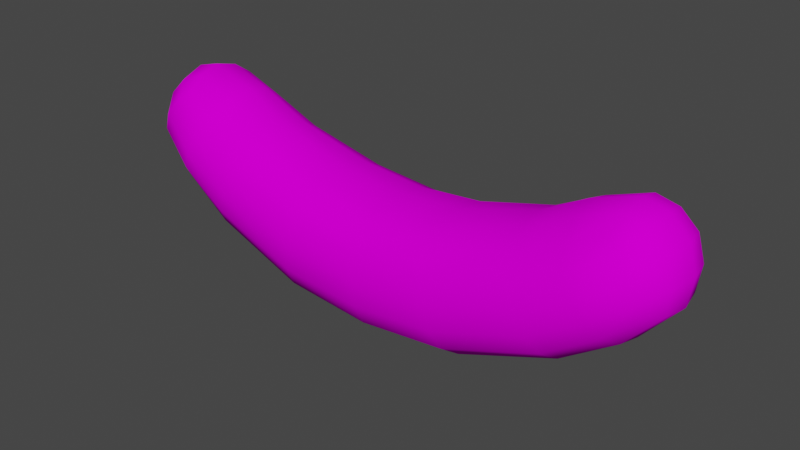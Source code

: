 # Source: Bakterija1.blend  (saved by Blender 3.6.13; exported with 4.5.12 LTS)
import bpy
from mathutils import Matrix  # noqa: F401  (used for matrix-valued properties, if any)

bpy.ops.wm.read_factory_settings(use_empty=True)
scene = bpy.context.scene
scene.name = 'Scene'

# ---- collections
col_bakterija1 = bpy.data.collections.new('Bakterija1'); scene.collection.children.link(col_bakterija1)

# ---- images (referenced by path relative to the original .blend; pixels are not part of the script)
import os
ASSET_DIR = os.environ.get("B2B_ASSET_DIR", "")  # directory of the original .blend (textures are referenced by path, not embedded)
HERE = os.path.dirname(os.path.abspath(__file__))  # packed textures are extracted next to this script under _unpacked/

def load_image(name, relpath, width, height, colorspace="sRGB"):
    """Load a texture the original file referenced (path relative to the .blend, or extracted next to this script)."""
    p = next((c for c in (os.path.join(HERE, relpath), os.path.join(ASSET_DIR, relpath)) if relpath and os.path.exists(c)), "")
    if p:
        img = bpy.data.images.load(p, check_existing=True)
        img.name = name
    else:  # same state as the original file: an image datablock whose file is absent (Cycles renders it pink)
        img = bpy.data.images.new(name, width, height)
        img.source = "FILE"
        img.filepath = "//" + (relpath or name)
    img.colorspace_settings.name = colorspace
    return img
img_bakterija1texture_png = load_image('Bakterija1Texture.png', 'Bakterija1Texture.png', 1024, 1024, 'sRGB')

# ---- materials (node trees are filled in below, after node groups)
mat_bakterial1material = bpy.data.materials.new('Bakterial1Material')
mat_bakterial1material.use_transparent_shadow = False

# ---- material node trees
mat_bakterial1material.use_nodes = True; mat_bakterial1material.node_tree.nodes.clear()
_N = mat_bakterial1material.node_tree.nodes; _L = mat_bakterial1material.node_tree.links
n0 = _N.new('ShaderNodeBsdfPrincipled'); n0.name = 'Principled BSDF'; n0.location = (10, 300)
n0.distribution = 'GGX'
n0.subsurface_method = 'RANDOM_WALK_SKIN'
n0.inputs[3].default_value = 1.45
n0.inputs[13].default_value = 0.0
n0.inputs[27].default_value = (0.0, 0.0, 0.0, 1.0)
n0.inputs[28].default_value = 1.0
n1 = _N.new('ShaderNodeOutputMaterial'); n1.name = 'Material Output'; n1.location = (300, 300)
n2 = _N.new('ShaderNodeTexImage'); n2.name = 'Image Texture'; n2.location = (-273, 296)
n2.image = img_bakterija1texture_png
_L.new(n0.outputs[0], n1.inputs[0])
_L.new(n2.outputs[0], n0.inputs[0])
n1.is_active_output = True

# ---- world
world_world = bpy.data.worlds.new('World'); scene.world = world_world
world_world.use_nodes = True; world_world.node_tree.nodes.clear()
_N = world_world.node_tree.nodes; _L = world_world.node_tree.links
n0 = _N.new('ShaderNodeOutputWorld'); n0.name = 'World Output'; n0.location = (300, 300)
n1 = _N.new('ShaderNodeBackground'); n1.name = 'Background'; n1.location = (10, 300)
n1.inputs[0].default_value = (0.05088, 0.05088, 0.05088, 1.0)
_L.new(n1.outputs[0], n0.inputs[0])
n0.is_active_output = True
world_world.color = (0.05088, 0.05088, 0.05088)
world_world.use_sun_shadow = False
world_world.sun_shadow_jitter_overblur = 0.0

# ---- meshes
me_plane = bpy.data.meshes.new('Plane')
me_plane.from_pydata([(0.4767, 0.2795, -0.1951), (0.4767, -0.2795, -0.1951), (0.3772, -0.2795, 0.3057), (0.3772, 0.2795, 0.3057), (1.447, 0.2093, 0.3207), (1.447, -0.2093, 0.3207), (1.251, -0.2093, 0.6424), (1.251, 0.2093, 0.6424), (0.9971, 0.2581, -0.01231), (0.9971, -0.2581, -0.01231), (0.8121, -0.2581, 0.421), (0.8121, 0.2581, 0.421), (0.0, 0.2817, -0.2421), (0.0, -0.2817, -0.2421), (0.0, -0.2817, 0.2729), (0.0, 0.2817, 0.2729), (1.379, 0.2717, 0.5045), (1.379, -0.2717, 0.5045), (0.427, -0.365, 0.06118), (0.427, 0.365, 0.06118), (0.9046, -0.3463, 0.206), (0.9046, 0.3463, 0.206), (0.0, 0.3642, 0.02232), (0.0, -0.3642, 0.02232), (1.275, -1.485e-07, 0.7352), (1.519, -1.597e-07, 0.3022), (0.4924, -9.965e-08, -0.3158), (0.3615, -1.071e-07, 0.3909), (1.029, -1.136e-07, -0.1146), (0.7798, -1.248e-07, 0.5133), (0.0, -1.024e-07, 0.3544), (0.0, -8.941e-08, -0.3652), (1.503, -1.695e-07, 0.6041), (1.275, 0.238, 0.1661), (1.275, -0.238, 0.1661), (1.066, -0.238, 0.546), (1.066, 0.238, 0.546), (1.169, 0.3339, 0.3537), (1.169, -0.3339, 0.3537), (1.028, -1.35e-07, 0.6491), (1.32, -1.36e-07, 0.07735), (1.311, 0.25, 0.592), (1.267, -0.1252, 0.7024), (1.43, -0.25, 0.4028), (1.496, 0.1252, 0.3099), (0.4889, -0.156, -0.2821), (0.3993, -0.3464, 0.1959), (0.365, 0.156, 0.3705), (0.4547, 0.3464, -0.07504), (1.022, -0.1425, -0.08611), (0.8536, -0.3254, 0.3217), (0.7875, 0.1425, 0.4885), (0.9556, 0.3254, 0.0899), (0.0, 0.3469, 0.1613), (0.0, -0.1578, 0.3358), (0.0, -0.3469, -0.1184), (0.0, 0.1578, -0.331), (1.43, 0.25, 0.4028), (1.311, -0.25, 0.592), (0.4547, -0.3464, -0.07504), (0.3993, 0.3464, 0.1959), (0.9556, -0.3254, 0.0899), (0.8536, 0.3254, 0.3217), (0.0, 0.3469, -0.1184), (0.0, -0.3469, 0.1613), (1.466, 0.1555, 0.5732), (1.267, 0.1252, 0.7024), (1.496, -0.1252, 0.3099), (0.4889, 0.156, -0.2821), (0.365, -0.156, 0.3705), (1.022, 0.1425, -0.08611), (0.7875, -0.1425, 0.4885), (0.0, 0.1578, 0.3358), (0.0, -0.1578, -0.331), (1.466, -0.1555, 0.5732), (1.404, -1.593e-07, 0.7008), (1.544, -1.665e-07, 0.4572), (1.308, 0.1291, 0.1022), (1.037, -0.1291, 0.6189), (1.226, -0.309, 0.2541), (1.112, 0.309, 0.4539), (1.226, 0.309, 0.2541), (1.037, 0.1291, 0.6189), (1.112, -0.309, 0.4539), (1.308, -0.1291, 0.1022), (1.51, -0.1436, 0.4435), (1.378, -0.1436, 0.6654), (1.378, 0.1436, 0.6654), (1.51, 0.1436, 0.4435), (-0.4767, 0.2795, -0.1951), (-0.4767, -0.2795, -0.1951), (-0.3772, -0.2795, 0.3057), (-0.3772, 0.2795, 0.3057), (-1.447, 0.2093, 0.3207), (-1.447, -0.2093, 0.3207), (-1.251, -0.2093, 0.6424), (-1.251, 0.2093, 0.6424), (-0.9971, 0.2581, -0.01231), (-0.9971, -0.2581, -0.01231), (-0.8121, -0.2581, 0.421), (-0.8121, 0.2581, 0.421), (-1.379, 0.2717, 0.5045), (-1.379, -0.2717, 0.5045), (-0.427, -0.365, 0.06118), (-0.427, 0.365, 0.06118), (-0.9046, -0.3463, 0.206), (-0.9046, 0.3463, 0.206), (-1.275, -1.485e-07, 0.7352), (-1.519, -1.597e-07, 0.3022), (-0.4924, -9.965e-08, -0.3158), (-0.3615, -1.071e-07, 0.3909), (-1.029, -1.136e-07, -0.1146), (-0.7798, -1.248e-07, 0.5133), (-1.503, -1.695e-07, 0.6041), (-1.275, 0.238, 0.1661), (-1.275, -0.238, 0.1661), (-1.066, -0.238, 0.546), (-1.066, 0.238, 0.546), (-1.169, 0.3339, 0.3537), (-1.169, -0.3339, 0.3537), (-1.028, -1.35e-07, 0.6491), (-1.32, -1.36e-07, 0.07735), (-1.311, 0.25, 0.592), (-1.267, -0.1252, 0.7024), (-1.43, -0.25, 0.4028), (-1.496, 0.1252, 0.3099), (-0.4889, -0.156, -0.2821), (-0.3993, -0.3464, 0.1959), (-0.365, 0.156, 0.3705), (-0.4547, 0.3464, -0.07504), (-1.022, -0.1425, -0.08611), (-0.8536, -0.3254, 0.3217), (-0.7875, 0.1425, 0.4885), (-0.9556, 0.3254, 0.0899), (-1.43, 0.25, 0.4028), (-1.311, -0.25, 0.592), (-0.4547, -0.3464, -0.07504), (-0.3993, 0.3464, 0.1959), (-0.9556, -0.3254, 0.0899), (-0.8536, 0.3254, 0.3217), (-1.466, 0.1555, 0.5732), (-1.267, 0.1252, 0.7024), (-1.496, -0.1252, 0.3099), (-0.4889, 0.156, -0.2821), (-0.365, -0.156, 0.3705), (-1.022, 0.1425, -0.08611), (-0.7875, -0.1425, 0.4885), (-1.466, -0.1555, 0.5732), (-1.404, -1.593e-07, 0.7008), (-1.544, -1.665e-07, 0.4572), (-1.308, 0.1291, 0.1022), (-1.037, -0.1291, 0.6189), (-1.226, -0.309, 0.2541), (-1.112, 0.309, 0.4539), (-1.226, 0.309, 0.2541), (-1.037, 0.1291, 0.6189), (-1.112, -0.309, 0.4539), (-1.308, -0.1291, 0.1022), (-1.51, -0.1436, 0.4435), (-1.378, -0.1436, 0.6654), (-1.378, 0.1436, 0.6654), (-1.51, 0.1436, 0.4435)], [], [(32, 74, 85, 76), (74, 17, 43, 85), (85, 43, 5, 67), (76, 85, 67, 25), (59, 55, 13, 1), (30, 54, 69, 27), (69, 54, 14, 2), (3, 60, 53, 15), (31, 56, 68, 26), (53, 60, 19, 22), (10, 2, 46, 50), (49, 45, 26, 28), (11, 3, 47, 51), (50, 46, 18, 20), (0, 48, 52, 8), (51, 47, 27, 29), (21, 19, 60, 62), (52, 48, 19, 21), (35, 10, 50, 83), (84, 49, 28, 40), (36, 11, 51, 82), (83, 50, 20, 38), (8, 52, 81, 33), (82, 51, 29, 39), (37, 21, 62, 80), (81, 52, 21, 37), (68, 56, 12, 0), (22, 19, 48, 63), (38, 20, 61, 79), (80, 62, 11, 36), (39, 29, 71, 78), (79, 61, 9, 34), (20, 18, 59, 61), (62, 60, 3, 11), (29, 27, 69, 71), (61, 59, 1, 9), (2, 14, 64, 46), (63, 48, 0, 12), (46, 64, 23, 18), (1, 13, 73, 45), (24, 42, 86, 75), (42, 6, 58, 86), (86, 58, 17, 74), (75, 86, 74, 32), (7, 66, 87, 41), (66, 24, 75, 87), (87, 75, 32, 65), (41, 87, 65, 16), (45, 73, 31, 26), (3, 15, 72, 47), (40, 28, 70, 77), (78, 71, 10, 35), (25, 40, 77, 44), (77, 70, 8, 33), (28, 26, 68, 70), (71, 69, 2, 10), (70, 68, 0, 8), (47, 72, 30, 27), (16, 65, 88, 57), (65, 32, 76, 88), (88, 76, 25, 44), (57, 88, 44, 4), (24, 39, 78, 42), (44, 77, 33, 4), (17, 38, 79, 43), (42, 78, 35, 6), (16, 37, 80, 41), (43, 79, 34, 5), (33, 81, 57, 4), (41, 80, 36, 7), (7, 36, 82, 66), (57, 81, 37, 16), (6, 35, 83, 58), (66, 82, 39, 24), (5, 34, 84, 67), (58, 83, 38, 17), (67, 84, 40, 25), (23, 55, 59, 18), (9, 1, 45, 49), (34, 9, 49, 84), (113, 149, 158, 147), (147, 158, 124, 102), (158, 142, 94, 124), (149, 108, 142, 158), (136, 90, 13, 55), (30, 110, 144, 54), (144, 91, 14, 54), (92, 15, 53, 137), (31, 109, 143, 56), (53, 22, 104, 137), (99, 131, 127, 91), (130, 111, 109, 126), (100, 132, 128, 92), (131, 105, 103, 127), (89, 97, 133, 129), (132, 112, 110, 128), (106, 139, 137, 104), (133, 106, 104, 129), (116, 156, 131, 99), (157, 121, 111, 130), (117, 155, 132, 100), (156, 119, 105, 131), (97, 114, 154, 133), (155, 120, 112, 132), (118, 153, 139, 106), (154, 118, 106, 133), (143, 89, 12, 56), (22, 63, 129, 104), (119, 152, 138, 105), (153, 117, 100, 139), (120, 151, 146, 112), (152, 115, 98, 138), (105, 138, 136, 103), (139, 100, 92, 137), (112, 146, 144, 110), (138, 98, 90, 136), (91, 127, 64, 14), (63, 12, 89, 129), (127, 103, 23, 64), (90, 126, 73, 13), (107, 148, 159, 123), (123, 159, 135, 95), (159, 147, 102, 135), (148, 113, 147, 159), (96, 122, 160, 141), (141, 160, 148, 107), (160, 140, 113, 148), (122, 101, 140, 160), (126, 109, 31, 73), (92, 128, 72, 15), (121, 150, 145, 111), (151, 116, 99, 146), (108, 125, 150, 121), (150, 114, 97, 145), (111, 145, 143, 109), (146, 99, 91, 144), (145, 97, 89, 143), (128, 110, 30, 72), (101, 134, 161, 140), (140, 161, 149, 113), (161, 125, 108, 149), (134, 93, 125, 161), (107, 123, 151, 120), (125, 93, 114, 150), (102, 124, 152, 119), (123, 95, 116, 151), (101, 122, 153, 118), (124, 94, 115, 152), (114, 93, 134, 154), (122, 96, 117, 153), (96, 141, 155, 117), (134, 101, 118, 154), (95, 135, 156, 116), (141, 107, 120, 155), (94, 142, 157, 115), (135, 102, 119, 156), (142, 108, 121, 157), (23, 103, 136, 55), (98, 130, 126, 90), (115, 157, 130, 98)])
me_plane.polygons.foreach_set('use_smooth', [True] * 160)
_uv = me_plane.uv_layers.new(name='UVMap')
_uv.uv.foreach_set('vector', [0.6261, 0.9576, 0.6223, 0.9132, 0.5864, 0.9167, 0.5844, 0.9562, 0.6223, 0.9132, 0.6079, 0.871, 0.5798, 0.8829, 0.5864, 0.9167, 0.5864, 0.9167, 0.5798, 0.8829, 0.5587, 0.8914, 0.5526, 0.9148, 0.5844, 0.9562, 0.5864, 0.9167, 0.5526, 0.9148, 0.5418, 0.946, 0.3994, 0.6582, 0.34, 0.5526, 0.3063, 0.5689, 0.3682, 0.6778, 0.3768, 0.5256, 0.3347, 0.5454, 0.3871, 0.6422, 0.427, 0.6183, 0.3871, 0.6422, 0.3347, 0.5454, 0.2968, 0.5631, 0.3512, 0.664, 0.3512, 0.664, 0.3183, 0.6848, 0.2619, 0.5795, 0.2968, 0.5631, 0.2311, 0.6056, 0.2698, 0.5867, 0.3341, 0.6989, 0.2981, 0.7224, 0.2619, 0.5795, 0.3183, 0.6848, 0.2841, 0.7074, 0.2246, 0.597, 0.4306, 0.7743, 0.3512, 0.664, 0.3183, 0.6848, 0.4015, 0.7987, 0.4272, 0.8162, 0.3341, 0.6989, 0.2981, 0.7224, 0.3979, 0.8426, 0.4306, 0.7743, 0.3512, 0.664, 0.3871, 0.6422, 0.4634, 0.7501, 0.4015, 0.7987, 0.3183, 0.6848, 0.2841, 0.7074, 0.3738, 0.8244, 0.3682, 0.6778, 0.3994, 0.6582, 0.4824, 0.7713, 0.4558, 0.7928, 0.4634, 0.7501, 0.3871, 0.6422, 0.427, 0.6183, 0.4986, 0.725, 0.3738, 0.8244, 0.2841, 0.7074, 0.3183, 0.6848, 0.4015, 0.7987, 0.4824, 0.7713, 0.3994, 0.6582, 0.4311, 0.6378, 0.5096, 0.7492, 0.4875, 0.8342, 0.4306, 0.7743, 0.4015, 0.7987, 0.4614, 0.8582, 0.4928, 0.8776, 0.4272, 0.8162, 0.3979, 0.8426, 0.4703, 0.9059, 0.4875, 0.8342, 0.4306, 0.7743, 0.4634, 0.7501, 0.5183, 0.812, 0.4614, 0.8582, 0.4015, 0.7987, 0.3738, 0.8244, 0.4391, 0.8835, 0.4558, 0.7928, 0.4824, 0.7713, 0.5399, 0.8319, 0.5162, 0.8532, 0.5183, 0.812, 0.4634, 0.7501, 0.4986, 0.725, 0.5504, 0.7906, 0.4391, 0.8835, 0.3738, 0.8244, 0.4015, 0.7987, 0.4614, 0.8582, 0.5399, 0.8319, 0.4824, 0.7713, 0.5096, 0.7492, 0.5648, 0.8123, 0.3341, 0.6989, 0.2698, 0.5867, 0.3063, 0.5689, 0.3682, 0.6778, 0.3741, 0.536, 0.4311, 0.6378, 0.3994, 0.6582, 0.34, 0.5526, 0.5648, 0.8123, 0.5096, 0.7492, 0.4824, 0.7713, 0.5399, 0.8319, 0.4614, 0.8582, 0.4015, 0.7987, 0.4306, 0.7743, 0.4875, 0.8342, 0.5504, 0.7906, 0.4986, 0.725, 0.4634, 0.7501, 0.5183, 0.812, 0.5399, 0.8319, 0.4824, 0.7713, 0.4558, 0.7928, 0.5162, 0.8532, 0.5096, 0.7492, 0.4311, 0.6378, 0.3994, 0.6582, 0.4824, 0.7713, 0.4015, 0.7987, 0.3183, 0.6848, 0.3512, 0.664, 0.4306, 0.7743, 0.4986, 0.725, 0.427, 0.6183, 0.3871, 0.6422, 0.4634, 0.7501, 0.4824, 0.7713, 0.3994, 0.6582, 0.3682, 0.6778, 0.4558, 0.7928, 0.3512, 0.664, 0.2968, 0.5631, 0.2619, 0.5795, 0.3183, 0.6848, 0.34, 0.5526, 0.3994, 0.6582, 0.3682, 0.6778, 0.3063, 0.5689, 0.3183, 0.6848, 0.2619, 0.5795, 0.2246, 0.597, 0.2841, 0.7074, 0.3682, 0.6778, 0.3063, 0.5689, 0.2698, 0.5867, 0.3341, 0.6989, 0.59, 0.8553, 0.5558, 0.8666, 0.5576, 0.8981, 0.6004, 0.8939, 0.5558, 0.8666, 0.5289, 0.873, 0.5191, 0.8943, 0.5576, 0.8981, 0.5576, 0.8981, 0.5191, 0.8943, 0.5049, 0.9228, 0.5514, 0.9344, 0.6004, 0.8939, 0.5576, 0.8981, 0.5514, 0.9344, 0.6012, 0.9365, 0.5289, 0.873, 0.5558, 0.8666, 0.5576, 0.8981, 0.5191, 0.8943, 0.5558, 0.8666, 0.59, 0.8553, 0.6004, 0.8939, 0.5576, 0.8981, 0.5576, 0.8981, 0.6004, 0.8939, 0.6012, 0.9365, 0.5514, 0.9344, 0.5191, 0.8943, 0.5576, 0.8981, 0.5514, 0.9344, 0.5049, 0.9228, 0.3341, 0.6989, 0.2698, 0.5867, 0.2311, 0.6056, 0.2981, 0.7224, 0.3512, 0.664, 0.2968, 0.5631, 0.3347, 0.5454, 0.3871, 0.6422, 0.4703, 0.9059, 0.3979, 0.8426, 0.4272, 0.8162, 0.4928, 0.8776, 0.5183, 0.812, 0.4634, 0.7501, 0.4306, 0.7743, 0.4875, 0.8342, 0.5418, 0.946, 0.4703, 0.9059, 0.4928, 0.8776, 0.5526, 0.9148, 0.4928, 0.8776, 0.4272, 0.8162, 0.4558, 0.7928, 0.5162, 0.8532, 0.3979, 0.8426, 0.2981, 0.7224, 0.3341, 0.6989, 0.4272, 0.8162, 0.4634, 0.7501, 0.3871, 0.6422, 0.3512, 0.664, 0.4306, 0.7743, 0.4272, 0.8162, 0.3341, 0.6989, 0.3682, 0.6778, 0.4558, 0.7928, 0.3871, 0.6422, 0.3347, 0.5454, 0.3768, 0.5256, 0.427, 0.6183, 0.6079, 0.871, 0.6223, 0.9132, 0.5864, 0.9167, 0.5798, 0.8829, 0.6223, 0.9132, 0.6261, 0.9576, 0.5844, 0.9562, 0.5864, 0.9167, 0.5864, 0.9167, 0.5844, 0.9562, 0.5418, 0.946, 0.5526, 0.9148, 0.5798, 0.8829, 0.5864, 0.9167, 0.5526, 0.9148, 0.5587, 0.8914, 0.59, 0.8553, 0.5504, 0.7906, 0.5183, 0.812, 0.5558, 0.8666, 0.5526, 0.9148, 0.4928, 0.8776, 0.5162, 0.8532, 0.5587, 0.8914, 0.6079, 0.871, 0.5648, 0.8123, 0.5399, 0.8319, 0.5798, 0.8829, 0.5558, 0.8666, 0.5183, 0.812, 0.4875, 0.8342, 0.5289, 0.873, 0.5049, 0.9228, 0.4391, 0.8835, 0.4614, 0.8582, 0.5191, 0.8943, 0.5798, 0.8829, 0.5399, 0.8319, 0.5162, 0.8532, 0.5587, 0.8914, 0.5162, 0.8532, 0.5399, 0.8319, 0.5798, 0.8829, 0.5587, 0.8914, 0.5191, 0.8943, 0.4614, 0.8582, 0.4875, 0.8342, 0.5289, 0.873, 0.5289, 0.873, 0.4875, 0.8342, 0.5183, 0.812, 0.5558, 0.8666, 0.5798, 0.8829, 0.5399, 0.8319, 0.5648, 0.8123, 0.6079, 0.871, 0.5289, 0.873, 0.4875, 0.8342, 0.4614, 0.8582, 0.5191, 0.8943, 0.5558, 0.8666, 0.5183, 0.812, 0.5504, 0.7906, 0.59, 0.8553, 0.5587, 0.8914, 0.5162, 0.8532, 0.4928, 0.8776, 0.5526, 0.9148, 0.5191, 0.8943, 0.4614, 0.8582, 0.4391, 0.8835, 0.5049, 0.9228, 0.5526, 0.9148, 0.4928, 0.8776, 0.4703, 0.9059, 0.5418, 0.946, 0.3741, 0.536, 0.34, 0.5526, 0.3994, 0.6582, 0.4311, 0.6378, 0.4558, 0.7928, 0.3682, 0.6778, 0.3341, 0.6989, 0.4272, 0.8162, 0.5162, 0.8532, 0.4558, 0.7928, 0.4272, 0.8162, 0.4928, 0.8776, 0.1977, 0.0775, 0.1731, 0.1112, 0.2054, 0.134, 0.2303, 0.1079, 0.2303, 0.1079, 0.2054, 0.134, 0.228, 0.1601, 0.2546, 0.1453, 0.2054, 0.134, 0.1861, 0.1618, 0.2082, 0.1713, 0.228, 0.1601, 0.1731, 0.1112, 0.1548, 0.151, 0.1861, 0.1618, 0.2054, 0.134, 0.2935, 0.4406, 0.2588, 0.453, 0.3063, 0.5689, 0.34, 0.5526, 0.3768, 0.5256, 0.3375, 0.4277, 0.2936, 0.4432, 0.3347, 0.5454, 0.2936, 0.4432, 0.254, 0.4569, 0.2968, 0.5631, 0.3347, 0.5454, 0.254, 0.4569, 0.2968, 0.5631, 0.2619, 0.5795, 0.2169, 0.4688, 0.2311, 0.6056, 0.1805, 0.4808, 0.2212, 0.4669, 0.2698, 0.5867, 0.2619, 0.5795, 0.2246, 0.597, 0.1777, 0.4807, 0.2169, 0.4688, 0.2198, 0.3253, 0.1824, 0.3321, 0.2169, 0.4688, 0.254, 0.4569, 0.1863, 0.3213, 0.1474, 0.3281, 0.1805, 0.4808, 0.2212, 0.4669, 0.2198, 0.3253, 0.2594, 0.3155, 0.2936, 0.4432, 0.254, 0.4569, 0.1824, 0.3321, 0.145, 0.337, 0.1777, 0.4807, 0.2169, 0.4688, 0.2588, 0.453, 0.2223, 0.3132, 0.2556, 0.3056, 0.2935, 0.4406, 0.2594, 0.3155, 0.3012, 0.3045, 0.3375, 0.4277, 0.2936, 0.4432, 0.145, 0.337, 0.1824, 0.3321, 0.2169, 0.4688, 0.1777, 0.4807, 0.2556, 0.3056, 0.2899, 0.2977, 0.3291, 0.4283, 0.2935, 0.4406, 0.2101, 0.2433, 0.1749, 0.248, 0.1824, 0.3321, 0.2198, 0.3253, 0.1784, 0.2318, 0.1423, 0.232, 0.1474, 0.3281, 0.1863, 0.3213, 0.2101, 0.2433, 0.2468, 0.2338, 0.2594, 0.3155, 0.2198, 0.3253, 0.1749, 0.248, 0.1412, 0.249, 0.145, 0.337, 0.1824, 0.3321, 0.2223, 0.3132, 0.2121, 0.2284, 0.2434, 0.2229, 0.2556, 0.3056, 0.2468, 0.2338, 0.2838, 0.2227, 0.3012, 0.3045, 0.2594, 0.3155, 0.1412, 0.249, 0.1749, 0.248, 0.1824, 0.3321, 0.145, 0.337, 0.2434, 0.2229, 0.2742, 0.2154, 0.2899, 0.2977, 0.2556, 0.3056, 0.2212, 0.4669, 0.2588, 0.453, 0.3063, 0.5689, 0.2698, 0.5867, 0.3741, 0.536, 0.34, 0.5526, 0.2935, 0.4406, 0.3291, 0.4283, 0.2742, 0.2154, 0.2434, 0.2229, 0.2556, 0.3056, 0.2899, 0.2978, 0.1749, 0.248, 0.2101, 0.2433, 0.2198, 0.3253, 0.1824, 0.3321, 0.2838, 0.2227, 0.2468, 0.2338, 0.2594, 0.3155, 0.3012, 0.3045, 0.2434, 0.2229, 0.2121, 0.2284, 0.2223, 0.3132, 0.2556, 0.3056, 0.2899, 0.2978, 0.2556, 0.3056, 0.2935, 0.4406, 0.3291, 0.4283, 0.1824, 0.3321, 0.2198, 0.3253, 0.254, 0.4569, 0.2169, 0.4688, 0.3012, 0.3045, 0.2594, 0.3155, 0.2936, 0.4432, 0.3375, 0.4277, 0.2556, 0.3056, 0.2223, 0.3132, 0.2588, 0.453, 0.2935, 0.4406, 0.254, 0.4569, 0.2169, 0.4688, 0.2619, 0.5795, 0.2968, 0.5631, 0.34, 0.5526, 0.3063, 0.5689, 0.2588, 0.453, 0.2935, 0.4406, 0.2169, 0.4688, 0.1777, 0.4807, 0.2246, 0.597, 0.2619, 0.5795, 0.2588, 0.453, 0.2212, 0.4669, 0.2698, 0.5867, 0.3063, 0.5689, 0.2594, 0.1509, 0.2363, 0.1183, 0.2057, 0.1485, 0.2288, 0.17, 0.2288, 0.17, 0.2057, 0.1485, 0.184, 0.1806, 0.2067, 0.1866, 0.2057, 0.1485, 0.1738, 0.13, 0.153, 0.1733, 0.184, 0.1806, 0.2363, 0.1183, 0.204, 0.09042, 0.1738, 0.13, 0.2057, 0.1485, 0.2067, 0.1866, 0.184, 0.1806, 0.2057, 0.1485, 0.2288, 0.17, 0.2288, 0.17, 0.2057, 0.1485, 0.2363, 0.1183, 0.2594, 0.1509, 0.2057, 0.1485, 0.1738, 0.13, 0.204, 0.09042, 0.2363, 0.1183, 0.184, 0.1806, 0.153, 0.1733, 0.1738, 0.13, 0.2057, 0.1485, 0.2212, 0.4669, 0.1805, 0.4808, 0.2311, 0.6056, 0.2698, 0.5867, 0.254, 0.4569, 0.2936, 0.4432, 0.3347, 0.5454, 0.2968, 0.5631, 0.1423, 0.232, 0.1784, 0.2318, 0.1863, 0.3213, 0.1474, 0.3281, 0.2468, 0.2338, 0.2101, 0.2433, 0.2198, 0.3253, 0.2594, 0.3155, 0.1548, 0.151, 0.1861, 0.1618, 0.1784, 0.2318, 0.1423, 0.232, 0.1784, 0.2318, 0.2121, 0.2284, 0.2223, 0.3132, 0.1863, 0.3213, 0.1474, 0.3281, 0.1863, 0.3213, 0.2212, 0.4669, 0.1805, 0.4808, 0.2594, 0.3155, 0.2198, 0.3253, 0.254, 0.4569, 0.2936, 0.4432, 0.1863, 0.3213, 0.2223, 0.3132, 0.2588, 0.453, 0.2212, 0.4669, 0.2936, 0.4432, 0.3375, 0.4277, 0.3768, 0.5256, 0.3347, 0.5454, 0.2546, 0.1453, 0.228, 0.1601, 0.2054, 0.134, 0.2303, 0.1079, 0.2303, 0.1079, 0.2054, 0.134, 0.1731, 0.1112, 0.1977, 0.0775, 0.2054, 0.134, 0.1861, 0.1618, 0.1548, 0.151, 0.1731, 0.1112, 0.228, 0.1601, 0.2082, 0.1713, 0.1861, 0.1618, 0.2054, 0.134, 0.2594, 0.1509, 0.2288, 0.17, 0.2468, 0.2338, 0.2838, 0.2227, 0.1861, 0.1618, 0.2082, 0.1713, 0.2121, 0.2284, 0.1784, 0.2318, 0.2546, 0.1453, 0.228, 0.1601, 0.2434, 0.2229, 0.2742, 0.2154, 0.2288, 0.17, 0.2067, 0.1866, 0.2101, 0.2433, 0.2468, 0.2338, 0.153, 0.1733, 0.184, 0.1806, 0.1749, 0.248, 0.1412, 0.249, 0.228, 0.1601, 0.2082, 0.1713, 0.2121, 0.2284, 0.2434, 0.2229, 0.2121, 0.2284, 0.2082, 0.1713, 0.228, 0.1601, 0.2434, 0.2229, 0.184, 0.1806, 0.2067, 0.1866, 0.2101, 0.2433, 0.1749, 0.248, 0.2067, 0.1866, 0.2288, 0.17, 0.2468, 0.2338, 0.2101, 0.2433, 0.228, 0.1601, 0.2546, 0.1453, 0.2742, 0.2154, 0.2434, 0.2229, 0.2067, 0.1866, 0.184, 0.1806, 0.1749, 0.248, 0.2101, 0.2433, 0.2288, 0.17, 0.2594, 0.1509, 0.2838, 0.2227, 0.2468, 0.2338, 0.2082, 0.1713, 0.1861, 0.1618, 0.1784, 0.2318, 0.2121, 0.2284, 0.184, 0.1806, 0.153, 0.1733, 0.1412, 0.249, 0.1749, 0.248, 0.1861, 0.1618, 0.1548, 0.151, 0.1423, 0.232, 0.1784, 0.2318, 0.3741, 0.536, 0.3291, 0.4283, 0.2935, 0.4406, 0.34, 0.5526, 0.2223, 0.3132, 0.1863, 0.3213, 0.2212, 0.4669, 0.2588, 0.453, 0.2121, 0.2284, 0.1784, 0.2318, 0.1863, 0.3213, 0.2223, 0.3132])
me_plane.materials.append(mat_bakterial1material)
me_plane.update()

# ---- objects
ob_bakterija1modelis = bpy.data.objects.new('Bakterija1Modelis', me_plane)

# ---- transforms, parenting, visibility, modifiers, constraints
ob_bakterija1modelis.location = (0.0, 0.0, 0.0)

# ---- collection membership
col_bakterija1.objects.link(ob_bakterija1modelis)

# ---- scene / render settings (as saved in the file)
scene.frame_start = 1; scene.frame_end = 250; scene.frame_set(1)
scene.render.engine = 'BLENDER_EEVEE_NEXT'
scene.cycles.sampling_pattern = 'TABULATED_SOBOL'
scene.view_settings.view_transform = 'Filmic'
bpy.context.view_layer.update()

# ---- added for rendering (the .blend has no active camera and no usable light): camera, sun
cam_auto = bpy.data.cameras.new('AutoCamera')
cam_auto.lens = 50.0
cam_auto.sensor_width = 36.0
cam_auto.clip_end = 1000.0
ob_auto_camera = bpy.data.objects.new('AutoCamera', cam_auto)
scene.collection.objects.link(ob_auto_camera)
ob_auto_camera.location = (3.10779, -3.72935, 2.67127)
ob_auto_camera.rotation_euler = (1.09748, -7.21219e-08, 0.694738)
scene.camera = ob_auto_camera
light_auto_sun = bpy.data.lights.new('AutoSun', 'SUN')
light_auto_sun.energy = 3.0
light_auto_sun.angle = 0.0523599
ob_auto_sun = bpy.data.objects.new('AutoSun', light_auto_sun)
scene.collection.objects.link(ob_auto_sun)
ob_auto_sun.rotation_euler = (0.872665, 0.174533, 0.523599)
bpy.context.view_layer.update()
